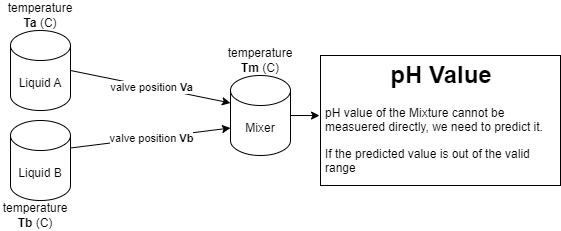

The diagram above was exported from draw.io. Its source (the exported page's mxGraphModel, read from the mxfile embedded in the PNG):
<mxGraphModel dx="584" dy="409" grid="1" gridSize="10" guides="1" tooltips="1" connect="1" arrows="1" fold="1" page="1" pageScale="1" pageWidth="1169" pageHeight="827" math="0" shadow="0">
  <root>
    <mxCell id="0" />
    <mxCell id="1" parent="0" />
    <mxCell id="2" value="Liquid A" style="shape=cylinder3;whiteSpace=wrap;html=1;boundedLbl=1;backgroundOutline=1;size=15;" parent="1" vertex="1">
      <mxGeometry x="70" y="195" width="60" height="80" as="geometry" />
    </mxCell>
    <mxCell id="3" value="Liquid B" style="shape=cylinder3;whiteSpace=wrap;html=1;boundedLbl=1;backgroundOutline=1;size=15;" parent="1" vertex="1">
      <mxGeometry x="70" y="285" width="60" height="80" as="geometry" />
    </mxCell>
    <mxCell id="4" value="Mixer" style="shape=cylinder3;whiteSpace=wrap;html=1;boundedLbl=1;backgroundOutline=1;size=15;" parent="1" vertex="1">
      <mxGeometry x="290" y="240" width="60" height="80" as="geometry" />
    </mxCell>
    <mxCell id="6" value="" style="endArrow=classic;html=1;exitX=1;exitY=0.5;exitDx=0;exitDy=0;exitPerimeter=0;entryX=0;entryY=0;entryDx=0;entryDy=27.5;entryPerimeter=0;" parent="1" source="2" target="4" edge="1">
      <mxGeometry relative="1" as="geometry">
        <mxPoint x="240" y="210" as="sourcePoint" />
        <mxPoint x="340" y="210" as="targetPoint" />
      </mxGeometry>
    </mxCell>
    <mxCell id="7" value="valve position&amp;nbsp;&lt;b&gt;Va&lt;/b&gt;" style="edgeLabel;resizable=0;html=1;align=center;verticalAlign=middle;" parent="6" connectable="0" vertex="1">
      <mxGeometry relative="1" as="geometry" />
    </mxCell>
    <mxCell id="8" value="" style="endArrow=classic;html=1;exitX=1;exitY=0;exitDx=0;exitDy=27.5;exitPerimeter=0;entryX=0;entryY=0;entryDx=0;entryDy=52.5;entryPerimeter=0;" parent="1" source="3" target="4" edge="1">
      <mxGeometry relative="1" as="geometry">
        <mxPoint x="220" y="250" as="sourcePoint" />
        <mxPoint x="300" y="277.5" as="targetPoint" />
      </mxGeometry>
    </mxCell>
    <mxCell id="9" value="valve position&amp;nbsp;&lt;b&gt;Vb&lt;/b&gt;" style="edgeLabel;resizable=0;html=1;align=center;verticalAlign=middle;" parent="8" connectable="0" vertex="1">
      <mxGeometry relative="1" as="geometry" />
    </mxCell>
    <mxCell id="10" value="temperature &lt;b&gt;Tm&lt;/b&gt; (C)" style="text;html=1;strokeColor=none;fillColor=none;align=center;verticalAlign=middle;whiteSpace=wrap;rounded=0;" parent="1" vertex="1">
      <mxGeometry x="285" y="210" width="70" height="30" as="geometry" />
    </mxCell>
    <mxCell id="11" value="&lt;h1 style=&quot;text-align: center;&quot;&gt;pH Value&lt;/h1&gt;&lt;p&gt;pH value of the Mixture cannot be measuered directly, we need to predict it.&amp;nbsp;&lt;/p&gt;&lt;p&gt;If the predicted value is out of the valid range&amp;nbsp;&lt;/p&gt;" style="text;html=1;strokeColor=default;fillColor=none;spacing=5;spacingTop=-20;whiteSpace=wrap;overflow=hidden;rounded=0;glass=0;shadow=0;" parent="1" vertex="1">
      <mxGeometry x="380" y="220" width="240" height="130" as="geometry" />
    </mxCell>
    <mxCell id="12" value="temperature &lt;b&gt;Ta&lt;/b&gt; (C)" style="text;html=1;strokeColor=none;fillColor=none;align=center;verticalAlign=middle;whiteSpace=wrap;rounded=0;" parent="1" vertex="1">
      <mxGeometry x="65" y="165" width="70" height="30" as="geometry" />
    </mxCell>
    <mxCell id="13" value="temperature &lt;b&gt;Tb&lt;/b&gt; (C)" style="text;html=1;strokeColor=none;fillColor=none;align=center;verticalAlign=middle;whiteSpace=wrap;rounded=0;" parent="1" vertex="1">
      <mxGeometry x="60" y="365" width="70" height="30" as="geometry" />
    </mxCell>
    <mxCell id="14" value="" style="endArrow=classic;html=1;exitX=1;exitY=0.5;exitDx=0;exitDy=0;exitPerimeter=0;entryX=-0.004;entryY=0.462;entryDx=0;entryDy=0;entryPerimeter=0;" parent="1" source="4" target="11" edge="1">
      <mxGeometry width="50" height="50" relative="1" as="geometry">
        <mxPoint x="390" y="340" as="sourcePoint" />
        <mxPoint x="440" y="290" as="targetPoint" />
      </mxGeometry>
    </mxCell>
  </root>
</mxGraphModel>